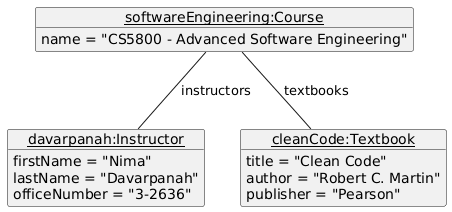

The diagram above was rendered by PlantUML. Its source (embedded in the PNG):
@startuml
object "<u>softwareEngineering:Course</u>" as c1 {
name = "CS5800 - Advanced Software Engineering"
}

object "<u>davarpanah:Instructor</u>" as ins {
firstName = "Nima"
lastName = "Davarpanah"
officeNumber = "3-2636"
}

object "<u>cleanCode:Textbook</u>" as tb {
title = "Clean Code"
author = "Robert C. Martin"
publisher = "Pearson"
}

c1 -- ins: instructors
c1 -- tb: textbooks
@enduml